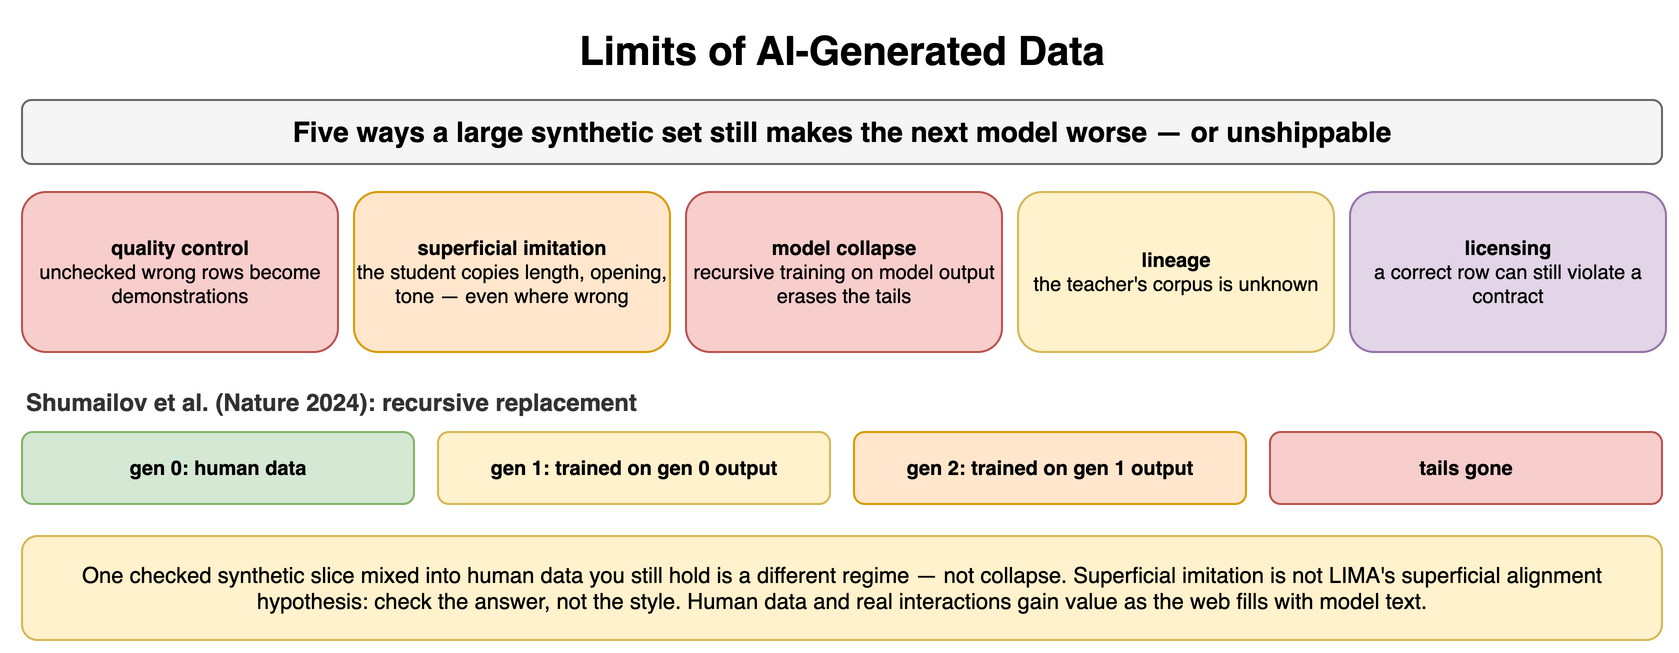

The diagram above was exported from draw.io. Its source (the exported page's mxGraphModel, read from the mxfile embedded in the PNG):
<mxGraphModel dx="900" dy="334" grid="1" gridSize="10" guides="1" tooltips="1" connect="1" arrows="1" fold="1" page="1" pageScale="1" pageWidth="900" pageHeight="334" math="0" shadow="0">
  <root>
    <mxCell id="0" />
    <mxCell id="1" parent="0" />
    <mxCell id="p1" value="Limits of AI-Generated Data" style="text;html=1;align=center;verticalAlign=middle;whiteSpace=wrap;fontSize=20;fontStyle=1;" vertex="1" parent="1">
      <mxGeometry x="40" y="10" width="820" height="30" as="geometry" />
    </mxCell>
    <mxCell id="p2" value="Five ways a large synthetic set still makes the next model worse — or unshippable" style="rounded=1;whiteSpace=wrap;html=1;fillColor=#f5f5f5;strokeColor=#666666;fontStyle=1;fontSize=14;" vertex="1" parent="1">
      <mxGeometry x="40" y="50" width="820" height="32" as="geometry" />
    </mxCell>
    <mxCell id="p3" value="quality control&lt;br&gt;&lt;span style='font-weight:normal'&gt;unchecked wrong rows become demonstrations&lt;/span&gt;" style="rounded=1;whiteSpace=wrap;html=1;fillColor=#f8cecc;strokeColor=#b85450;fontSize=10;align=center;fontStyle=1;" vertex="1" parent="1">
      <mxGeometry x="40" y="96" width="158" height="80" as="geometry" />
    </mxCell>
    <mxCell id="p4" value="superficial imitation&lt;br&gt;&lt;span style='font-weight:normal'&gt;the student copies length, opening, tone — even where wrong&lt;/span&gt;" style="rounded=1;whiteSpace=wrap;html=1;fillColor=#ffe6cc;strokeColor=#d79b00;fontSize=10;align=center;fontStyle=1;" vertex="1" parent="1">
      <mxGeometry x="206" y="96" width="158" height="80" as="geometry" />
    </mxCell>
    <mxCell id="p5" value="model collapse&lt;br&gt;&lt;span style='font-weight:normal'&gt;recursive training on model output erases the tails&lt;/span&gt;" style="rounded=1;whiteSpace=wrap;html=1;fillColor=#f8cecc;strokeColor=#b85450;fontSize=10;align=center;fontStyle=1;" vertex="1" parent="1">
      <mxGeometry x="372" y="96" width="158" height="80" as="geometry" />
    </mxCell>
    <mxCell id="p6" value="lineage&lt;br&gt;&lt;span style='font-weight:normal'&gt;the teacher's corpus is unknown&lt;/span&gt;" style="rounded=1;whiteSpace=wrap;html=1;fillColor=#fff2cc;strokeColor=#d6b656;fontSize=10;align=center;fontStyle=1;" vertex="1" parent="1">
      <mxGeometry x="538" y="96" width="158" height="80" as="geometry" />
    </mxCell>
    <mxCell id="p7" value="licensing&lt;br&gt;&lt;span style='font-weight:normal'&gt;a correct row can still violate a contract&lt;/span&gt;" style="rounded=1;whiteSpace=wrap;html=1;fillColor=#e1d5e7;strokeColor=#9673a6;fontSize=10;align=center;fontStyle=1;" vertex="1" parent="1">
      <mxGeometry x="704" y="96" width="158" height="80" as="geometry" />
    </mxCell>
    <mxCell id="p8" value="Shumailov et al. (Nature 2024): recursive replacement" style="text;html=1;whiteSpace=wrap;fontSize=11;align=left;verticalAlign=middle;fontSize=12;fontColor=#333333;fontStyle=1;" vertex="1" parent="1">
      <mxGeometry x="40" y="192" width="600" height="18" as="geometry" />
    </mxCell>
    <mxCell id="p9" value="gen 0: human data" style="rounded=1;whiteSpace=wrap;html=1;fillColor=#d5e8d4;strokeColor=#82b366;fontSize=10;align=center;fontStyle=1;" vertex="1" parent="1">
      <mxGeometry x="40" y="216" width="196" height="36" as="geometry" />
    </mxCell>
    <mxCell id="p10" value="gen 1: trained on gen 0 output" style="rounded=1;whiteSpace=wrap;html=1;fillColor=#fff2cc;strokeColor=#d6b656;fontSize=10;align=center;fontStyle=1;" vertex="1" parent="1">
      <mxGeometry x="248" y="216" width="196" height="36" as="geometry" />
    </mxCell>
    <mxCell id="p11" value="gen 2: trained on gen 1 output" style="rounded=1;whiteSpace=wrap;html=1;fillColor=#ffe6cc;strokeColor=#d79b00;fontSize=10;align=center;fontStyle=1;" vertex="1" parent="1">
      <mxGeometry x="456" y="216" width="196" height="36" as="geometry" />
    </mxCell>
    <mxCell id="p12" value="tails gone" style="rounded=1;whiteSpace=wrap;html=1;fillColor=#f8cecc;strokeColor=#b85450;fontSize=10;align=center;fontStyle=1;" vertex="1" parent="1">
      <mxGeometry x="664" y="216" width="196" height="36" as="geometry" />
    </mxCell>
    <mxCell id="p13" value="One checked synthetic slice mixed into human data you still hold is a different regime — not collapse. Superficial imitation is not LIMA's superficial alignment hypothesis: check the answer, not the style. Human data and real interactions gain value as the web fills with model text." style="rounded=1;whiteSpace=wrap;html=1;fillColor=#fff2cc;strokeColor=#d6b656;fontSize=11;align=center;" vertex="1" parent="1">
      <mxGeometry x="40" y="268" width="820" height="52" as="geometry" />
    </mxCell>
  </root>
</mxGraphModel>